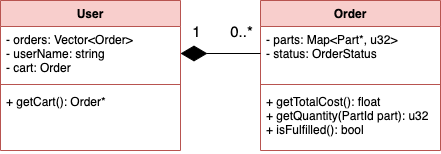

The diagram above was exported from draw.io. Its source (the exported page's mxGraphModel, read from the mxfile embedded in the PNG):
<mxGraphModel dx="1426" dy="708" grid="1" gridSize="10" guides="1" tooltips="1" connect="1" arrows="1" fold="1" page="1" pageScale="1" pageWidth="827" pageHeight="1169" math="0" shadow="0">
  <root>
    <mxCell id="WIyWlLk6GJQsqaUBKTNV-0" />
    <mxCell id="WIyWlLk6GJQsqaUBKTNV-1" parent="WIyWlLk6GJQsqaUBKTNV-0" />
    <mxCell id="UHd7GescSB1kkVimjy9r-60" value="Order" style="swimlane;fontStyle=1;align=center;verticalAlign=top;childLayout=stackLayout;horizontal=1;startSize=26;horizontalStack=0;resizeParent=1;resizeParentMax=0;resizeLast=0;collapsible=1;marginBottom=0;fillColor=#f8cecc;strokeColor=#b85450;" vertex="1" parent="WIyWlLk6GJQsqaUBKTNV-1">
      <mxGeometry x="440" y="40" width="180" height="150" as="geometry" />
    </mxCell>
    <mxCell id="UHd7GescSB1kkVimjy9r-61" value="- parts: Map&lt;Part*, u32&gt;&#10;- status: OrderStatus" style="text;strokeColor=none;fillColor=none;align=left;verticalAlign=top;spacingLeft=4;spacingRight=4;overflow=hidden;rotatable=0;points=[[0,0.5],[1,0.5]];portConstraint=eastwest;" vertex="1" parent="UHd7GescSB1kkVimjy9r-60">
      <mxGeometry y="26" width="180" height="54" as="geometry" />
    </mxCell>
    <mxCell id="UHd7GescSB1kkVimjy9r-62" value="" style="line;strokeWidth=1;fillColor=#f8cecc;align=left;verticalAlign=middle;spacingTop=-1;spacingLeft=3;spacingRight=3;rotatable=0;labelPosition=right;points=[];portConstraint=eastwest;strokeColor=#b85450;" vertex="1" parent="UHd7GescSB1kkVimjy9r-60">
      <mxGeometry y="80" width="180" height="8" as="geometry" />
    </mxCell>
    <mxCell id="UHd7GescSB1kkVimjy9r-63" value="+ getTotalCost(): float&#10;+ getQuantity(PartId part): u32&#10;+ isFulfilled(): bool" style="text;strokeColor=none;fillColor=none;align=left;verticalAlign=top;spacingLeft=4;spacingRight=4;overflow=hidden;rotatable=0;points=[[0,0.5],[1,0.5]];portConstraint=eastwest;" vertex="1" parent="UHd7GescSB1kkVimjy9r-60">
      <mxGeometry y="88" width="180" height="62" as="geometry" />
    </mxCell>
    <mxCell id="UHd7GescSB1kkVimjy9r-74" value="User" style="swimlane;fontStyle=1;align=center;verticalAlign=top;childLayout=stackLayout;horizontal=1;startSize=26;horizontalStack=0;resizeParent=1;resizeParentMax=0;resizeLast=0;collapsible=1;marginBottom=0;fillColor=#f8cecc;strokeColor=#b85450;" vertex="1" parent="WIyWlLk6GJQsqaUBKTNV-1">
      <mxGeometry x="180" y="40" width="180" height="150" as="geometry" />
    </mxCell>
    <mxCell id="UHd7GescSB1kkVimjy9r-75" value="- orders: Vector&lt;Order&gt;&#10;- userName: string&#10;- cart: Order" style="text;strokeColor=none;fillColor=none;align=left;verticalAlign=top;spacingLeft=4;spacingRight=4;overflow=hidden;rotatable=0;points=[[0,0.5],[1,0.5]];portConstraint=eastwest;" vertex="1" parent="UHd7GescSB1kkVimjy9r-74">
      <mxGeometry y="26" width="180" height="54" as="geometry" />
    </mxCell>
    <mxCell id="UHd7GescSB1kkVimjy9r-76" value="" style="line;strokeWidth=1;fillColor=#f8cecc;align=left;verticalAlign=middle;spacingTop=-1;spacingLeft=3;spacingRight=3;rotatable=0;labelPosition=right;points=[];portConstraint=eastwest;strokeColor=#b85450;" vertex="1" parent="UHd7GescSB1kkVimjy9r-74">
      <mxGeometry y="80" width="180" height="8" as="geometry" />
    </mxCell>
    <mxCell id="UHd7GescSB1kkVimjy9r-77" value="+ getCart(): Order*" style="text;strokeColor=none;fillColor=none;align=left;verticalAlign=top;spacingLeft=4;spacingRight=4;overflow=hidden;rotatable=0;points=[[0,0.5],[1,0.5]];portConstraint=eastwest;" vertex="1" parent="UHd7GescSB1kkVimjy9r-74">
      <mxGeometry y="88" width="180" height="62" as="geometry" />
    </mxCell>
    <mxCell id="UHd7GescSB1kkVimjy9r-78" value="" style="endArrow=diamondThin;endFill=1;endSize=24;html=1;fontSize=15;exitX=0;exitY=0.5;exitDx=0;exitDy=0;entryX=1;entryY=0.5;entryDx=0;entryDy=0;" edge="1" parent="WIyWlLk6GJQsqaUBKTNV-1" source="UHd7GescSB1kkVimjy9r-61" target="UHd7GescSB1kkVimjy9r-75">
      <mxGeometry width="160" relative="1" as="geometry">
        <mxPoint x="330" y="300" as="sourcePoint" />
        <mxPoint x="390" y="110" as="targetPoint" />
      </mxGeometry>
    </mxCell>
    <mxCell id="UHd7GescSB1kkVimjy9r-79" value="1" style="edgeLabel;html=1;align=center;verticalAlign=middle;resizable=0;points=[];fontSize=15;" vertex="1" connectable="0" parent="UHd7GescSB1kkVimjy9r-78">
      <mxGeometry x="0.625" y="-1" relative="1" as="geometry">
        <mxPoint y="-22" as="offset" />
      </mxGeometry>
    </mxCell>
    <mxCell id="UHd7GescSB1kkVimjy9r-80" value="0..*" style="edgeLabel;html=1;align=center;verticalAlign=middle;resizable=0;points=[];fontSize=15;" vertex="1" connectable="0" parent="UHd7GescSB1kkVimjy9r-78">
      <mxGeometry x="-0.7" y="1" relative="1" as="geometry">
        <mxPoint x="-8" y="-24" as="offset" />
      </mxGeometry>
    </mxCell>
  </root>
</mxGraphModel>